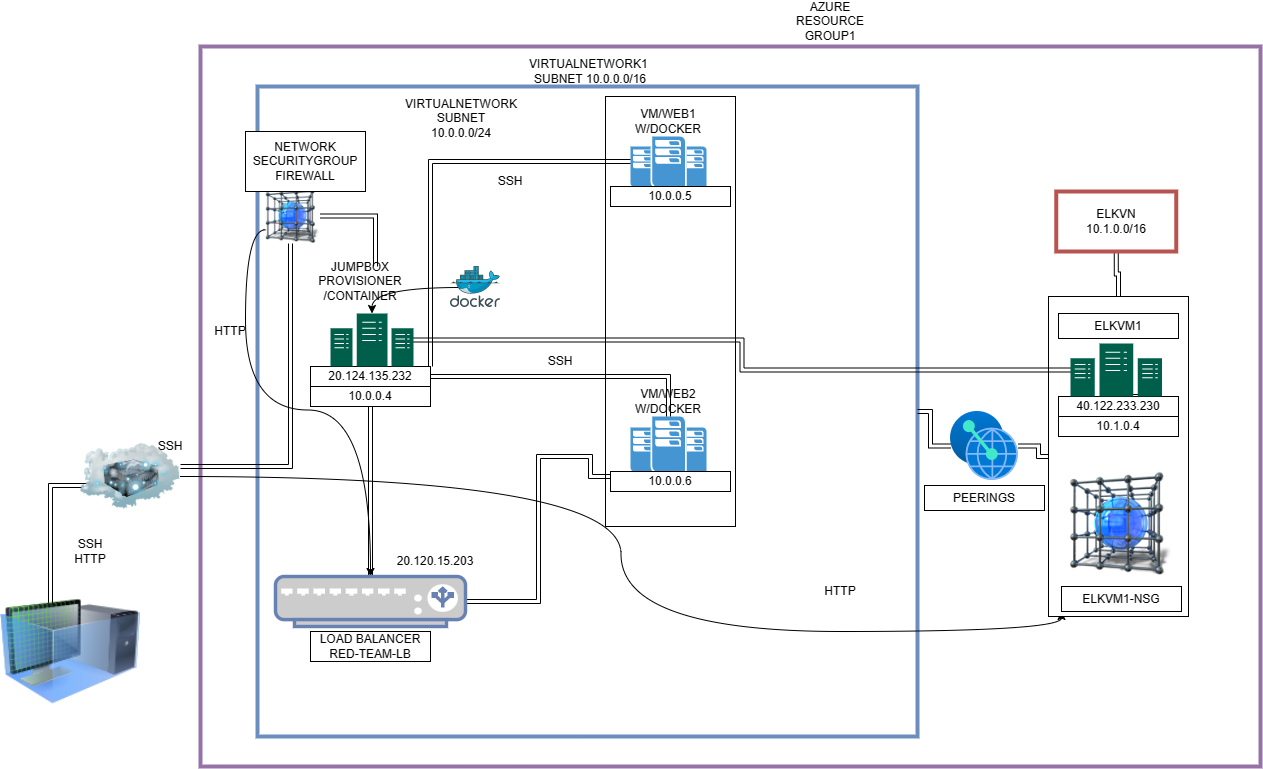

The diagram above was exported from draw.io. Its source (the exported page's mxGraphModel, read from the mxfile embedded in the PNG):
<mxGraphModel dx="1445" dy="1877" grid="1" gridSize="10" guides="1" tooltips="1" connect="1" arrows="1" fold="1" page="1" pageScale="1" pageWidth="850" pageHeight="1100" math="0" shadow="0">
  <root>
    <mxCell id="0" />
    <mxCell id="1" parent="0" />
    <mxCell id="iMAcQstyFE-kUGTluHYN-74" value="" style="rounded=0;whiteSpace=wrap;html=1;fillColor=none;strokeColor=#9673a6;strokeWidth=4;" parent="1" vertex="1">
      <mxGeometry x="130" y="-50" width="1060" height="720" as="geometry" />
    </mxCell>
    <mxCell id="iMAcQstyFE-kUGTluHYN-79" value="" style="rounded=0;whiteSpace=wrap;html=1;strokeWidth=4;fillColor=none;strokeColor=#6c8ebf;" parent="1" vertex="1">
      <mxGeometry x="187" y="-10" width="660" height="650" as="geometry" />
    </mxCell>
    <mxCell id="iMAcQstyFE-kUGTluHYN-97" style="edgeStyle=orthogonalEdgeStyle;curved=1;rounded=0;orthogonalLoop=1;jettySize=auto;html=1;entryX=0;entryY=1;entryDx=0;entryDy=0;" parent="1" source="iMAcQstyFE-kUGTluHYN-16" target="iMAcQstyFE-kUGTluHYN-40" edge="1">
      <mxGeometry relative="1" as="geometry" />
    </mxCell>
    <mxCell id="iMAcQstyFE-kUGTluHYN-72" value="" style="rounded=0;whiteSpace=wrap;html=1;" parent="1" vertex="1">
      <mxGeometry x="535" width="130" height="430" as="geometry" />
    </mxCell>
    <mxCell id="iMAcQstyFE-kUGTluHYN-56" value="" style="rounded=0;whiteSpace=wrap;html=1;" parent="1" vertex="1">
      <mxGeometry x="978" y="200" width="140" height="320" as="geometry" />
    </mxCell>
    <mxCell id="iMAcQstyFE-kUGTluHYN-5" style="edgeStyle=orthogonalEdgeStyle;shape=link;rounded=0;orthogonalLoop=1;jettySize=auto;html=1;" parent="1" edge="1">
      <mxGeometry relative="1" as="geometry">
        <mxPoint x="20" y="389" as="sourcePoint" />
        <mxPoint x="-20" y="509" as="targetPoint" />
      </mxGeometry>
    </mxCell>
    <mxCell id="iMAcQstyFE-kUGTluHYN-7" value="" style="image;html=1;image=img/lib/clip_art/computers/Virtual_Machine_128x128.png" parent="1" vertex="1">
      <mxGeometry x="-70" y="490" width="140" height="130" as="geometry" />
    </mxCell>
    <mxCell id="iMAcQstyFE-kUGTluHYN-8" value="" style="pointerEvents=1;shadow=0;dashed=0;html=1;strokeColor=none;fillColor=#4495D1;labelPosition=center;verticalLabelPosition=bottom;verticalAlign=top;align=center;outlineConnect=0;shape=mxgraph.veeam.data_center;" parent="1" vertex="1">
      <mxGeometry x="560" y="320" width="76" height="55" as="geometry" />
    </mxCell>
    <mxCell id="iMAcQstyFE-kUGTluHYN-23" style="edgeStyle=orthogonalEdgeStyle;shape=link;rounded=0;orthogonalLoop=1;jettySize=auto;html=1;startArrow=none;" parent="1" source="iMAcQstyFE-kUGTluHYN-37" target="iMAcQstyFE-kUGTluHYN-8" edge="1">
      <mxGeometry relative="1" as="geometry" />
    </mxCell>
    <mxCell id="iMAcQstyFE-kUGTluHYN-9" value="" style="pointerEvents=1;shadow=0;dashed=0;html=1;strokeColor=none;fillColor=#4495D1;labelPosition=center;verticalLabelPosition=bottom;verticalAlign=top;align=center;outlineConnect=0;shape=mxgraph.veeam.data_center;" parent="1" vertex="1">
      <mxGeometry x="560" y="40" width="76" height="50" as="geometry" />
    </mxCell>
    <mxCell id="iMAcQstyFE-kUGTluHYN-101" style="edgeStyle=orthogonalEdgeStyle;curved=1;rounded=0;orthogonalLoop=1;jettySize=auto;html=1;exitX=0;exitY=0.75;exitDx=0;exitDy=0;" parent="1" source="iMAcQstyFE-kUGTluHYN-13" target="iMAcQstyFE-kUGTluHYN-20" edge="1">
      <mxGeometry relative="1" as="geometry" />
    </mxCell>
    <mxCell id="iMAcQstyFE-kUGTluHYN-108" style="edgeStyle=orthogonalEdgeStyle;shape=link;rounded=0;orthogonalLoop=1;jettySize=auto;html=1;entryX=0.75;entryY=0;entryDx=0;entryDy=0;" parent="1" source="iMAcQstyFE-kUGTluHYN-13" target="iMAcQstyFE-kUGTluHYN-106" edge="1">
      <mxGeometry relative="1" as="geometry" />
    </mxCell>
    <mxCell id="iMAcQstyFE-kUGTluHYN-13" value="" style="shape=image;html=1;verticalAlign=top;verticalLabelPosition=bottom;labelBackgroundColor=#ffffff;imageAspect=0;aspect=fixed;image=https://cdn1.iconfinder.com/data/icons/DarkGlass_Reworked/128x128/apps/package_network.png" parent="1" vertex="1">
      <mxGeometry x="195" y="92" width="55" height="55" as="geometry" />
    </mxCell>
    <mxCell id="iMAcQstyFE-kUGTluHYN-29" style="edgeStyle=orthogonalEdgeStyle;shape=link;rounded=0;orthogonalLoop=1;jettySize=auto;html=1;startArrow=none;" parent="1" source="iMAcQstyFE-kUGTluHYN-33" edge="1">
      <mxGeometry relative="1" as="geometry">
        <mxPoint x="1078" y="290" as="targetPoint" />
      </mxGeometry>
    </mxCell>
    <mxCell id="iMAcQstyFE-kUGTluHYN-14" value="" style="shape=image;html=1;verticalAlign=top;verticalLabelPosition=bottom;labelBackgroundColor=#ffffff;imageAspect=0;aspect=fixed;image=https://cdn1.iconfinder.com/data/icons/DarkGlass_Reworked/128x128/apps/package_network.png" parent="1" vertex="1">
      <mxGeometry x="999" y="375" width="104" height="104" as="geometry" />
    </mxCell>
    <mxCell id="iMAcQstyFE-kUGTluHYN-17" style="edgeStyle=orthogonalEdgeStyle;shape=link;rounded=0;orthogonalLoop=1;jettySize=auto;html=1;" parent="1" source="iMAcQstyFE-kUGTluHYN-16" target="iMAcQstyFE-kUGTluHYN-13" edge="1">
      <mxGeometry relative="1" as="geometry">
        <Array as="points">
          <mxPoint x="220" y="370" />
        </Array>
      </mxGeometry>
    </mxCell>
    <mxCell id="iMAcQstyFE-kUGTluHYN-16" value="" style="image;html=1;image=img/lib/clip_art/networking/Cloud_Server_128x128.png" parent="1" vertex="1">
      <mxGeometry x="10" y="325" width="100" height="110" as="geometry" />
    </mxCell>
    <mxCell id="iMAcQstyFE-kUGTluHYN-18" style="edgeStyle=orthogonalEdgeStyle;shape=link;rounded=0;orthogonalLoop=1;jettySize=auto;html=1;exitX=0.5;exitY=1;exitDx=0;exitDy=0;" parent="1" source="iMAcQstyFE-kUGTluHYN-14" target="iMAcQstyFE-kUGTluHYN-14" edge="1">
      <mxGeometry relative="1" as="geometry" />
    </mxCell>
    <mxCell id="iMAcQstyFE-kUGTluHYN-21" style="edgeStyle=orthogonalEdgeStyle;shape=link;rounded=0;orthogonalLoop=1;jettySize=auto;html=1;entryX=0.5;entryY=1;entryDx=0;entryDy=0;" parent="1" source="iMAcQstyFE-kUGTluHYN-20" target="iMAcQstyFE-kUGTluHYN-36" edge="1">
      <mxGeometry relative="1" as="geometry">
        <mxPoint x="230" y="340" as="targetPoint" />
        <Array as="points" />
      </mxGeometry>
    </mxCell>
    <mxCell id="iMAcQstyFE-kUGTluHYN-85" style="edgeStyle=orthogonalEdgeStyle;shape=link;rounded=0;orthogonalLoop=1;jettySize=auto;html=1;exitX=1;exitY=0.5;exitDx=0;exitDy=0;exitPerimeter=0;entryX=0.5;entryY=0;entryDx=0;entryDy=0;" parent="1" source="iMAcQstyFE-kUGTluHYN-20" target="iMAcQstyFE-kUGTluHYN-35" edge="1">
      <mxGeometry relative="1" as="geometry">
        <Array as="points">
          <mxPoint x="468" y="505" />
          <mxPoint x="468" y="360" />
          <mxPoint x="520" y="360" />
          <mxPoint x="520" y="380" />
        </Array>
      </mxGeometry>
    </mxCell>
    <mxCell id="iMAcQstyFE-kUGTluHYN-20" value="" style="fontColor=#0066CC;verticalAlign=top;verticalLabelPosition=bottom;labelPosition=center;align=center;html=1;outlineConnect=0;fillColor=#CCCCCC;strokeColor=#6881B3;gradientColor=none;gradientDirection=north;strokeWidth=2;shape=mxgraph.networks.load_balancer;" parent="1" vertex="1">
      <mxGeometry x="205" y="480" width="190" height="50" as="geometry" />
    </mxCell>
    <mxCell id="iMAcQstyFE-kUGTluHYN-31" value="ELKVM1" style="rounded=0;whiteSpace=wrap;html=1;" parent="1" vertex="1">
      <mxGeometry x="988" y="217" width="120" height="25" as="geometry" />
    </mxCell>
    <mxCell id="iMAcQstyFE-kUGTluHYN-32" value="40.122.233.230" style="rounded=0;whiteSpace=wrap;html=1;" parent="1" vertex="1">
      <mxGeometry x="988" y="300" width="120" height="20" as="geometry" />
    </mxCell>
    <mxCell id="iMAcQstyFE-kUGTluHYN-34" value="10.0.0.5" style="rounded=0;whiteSpace=wrap;html=1;" parent="1" vertex="1">
      <mxGeometry x="540" y="90" width="120" height="20" as="geometry" />
    </mxCell>
    <mxCell id="iMAcQstyFE-kUGTluHYN-35" value="10.0.0.6" style="rounded=0;whiteSpace=wrap;html=1;" parent="1" vertex="1">
      <mxGeometry x="540" y="375" width="120" height="20" as="geometry" />
    </mxCell>
    <mxCell id="iMAcQstyFE-kUGTluHYN-36" value="10.0.0.4" style="rounded=0;whiteSpace=wrap;html=1;" parent="1" vertex="1">
      <mxGeometry x="240" y="290" width="120" height="20" as="geometry" />
    </mxCell>
    <mxCell id="iMAcQstyFE-kUGTluHYN-37" value="20.124.135.232" style="rounded=0;whiteSpace=wrap;html=1;" parent="1" vertex="1">
      <mxGeometry x="240" y="270" width="120" height="20" as="geometry" />
    </mxCell>
    <mxCell id="iMAcQstyFE-kUGTluHYN-38" value="" style="edgeStyle=orthogonalEdgeStyle;shape=link;rounded=0;orthogonalLoop=1;jettySize=auto;html=1;endArrow=none;" parent="1" source="iMAcQstyFE-kUGTluHYN-9" target="iMAcQstyFE-kUGTluHYN-37" edge="1">
      <mxGeometry relative="1" as="geometry">
        <mxPoint x="349" y="155" as="sourcePoint" />
        <mxPoint x="278" y="240" as="targetPoint" />
        <Array as="points">
          <mxPoint x="360" y="65" />
        </Array>
      </mxGeometry>
    </mxCell>
    <mxCell id="iMAcQstyFE-kUGTluHYN-40" value="ELKVM1-NSG" style="rounded=0;whiteSpace=wrap;html=1;" parent="1" vertex="1">
      <mxGeometry x="991" y="490" width="120" height="25" as="geometry" />
    </mxCell>
    <mxCell id="iMAcQstyFE-kUGTluHYN-42" value="LOAD BALANCER&lt;br&gt;RED-TEAM-LB" style="rounded=0;whiteSpace=wrap;html=1;" parent="1" vertex="1">
      <mxGeometry x="240" y="535" width="120" height="30" as="geometry" />
    </mxCell>
    <mxCell id="iMAcQstyFE-kUGTluHYN-46" value="NETWORK&lt;br&gt;SECURITYGROUP&lt;br&gt;FIREWALL" style="rounded=0;whiteSpace=wrap;html=1;" parent="1" vertex="1">
      <mxGeometry x="175" y="35" width="120" height="60" as="geometry" />
    </mxCell>
    <mxCell id="iMAcQstyFE-kUGTluHYN-86" style="edgeStyle=orthogonalEdgeStyle;shape=link;rounded=0;orthogonalLoop=1;jettySize=auto;html=1;" parent="1" source="iMAcQstyFE-kUGTluHYN-50" target="iMAcQstyFE-kUGTluHYN-56" edge="1">
      <mxGeometry relative="1" as="geometry" />
    </mxCell>
    <mxCell id="iMAcQstyFE-kUGTluHYN-113" style="edgeStyle=orthogonalEdgeStyle;shape=link;rounded=0;orthogonalLoop=1;jettySize=auto;html=1;" parent="1" source="iMAcQstyFE-kUGTluHYN-50" target="iMAcQstyFE-kUGTluHYN-79" edge="1">
      <mxGeometry relative="1" as="geometry" />
    </mxCell>
    <mxCell id="iMAcQstyFE-kUGTluHYN-50" value="" style="aspect=fixed;html=1;points=[];align=center;image;fontSize=12;image=img/lib/azure2/other/Peering_Service.svg;" parent="1" vertex="1">
      <mxGeometry x="880" y="315" width="68" height="69" as="geometry" />
    </mxCell>
    <mxCell id="iMAcQstyFE-kUGTluHYN-33" value="10.1.0.4" style="rounded=0;whiteSpace=wrap;html=1;" parent="1" vertex="1">
      <mxGeometry x="988" y="320" width="120" height="20" as="geometry" />
    </mxCell>
    <mxCell id="iMAcQstyFE-kUGTluHYN-58" value="PEERINGS" style="rounded=0;whiteSpace=wrap;html=1;" parent="1" vertex="1">
      <mxGeometry x="854" y="389" width="120" height="25" as="geometry" />
    </mxCell>
    <mxCell id="iMAcQstyFE-kUGTluHYN-63" value="SSH&lt;br&gt;HTTP" style="text;html=1;strokeColor=none;fillColor=none;align=center;verticalAlign=middle;whiteSpace=wrap;rounded=0;" parent="1" vertex="1">
      <mxGeometry x="-10" y="440" width="60" height="30" as="geometry" />
    </mxCell>
    <mxCell id="iMAcQstyFE-kUGTluHYN-64" value="SSH" style="text;html=1;strokeColor=none;fillColor=none;align=center;verticalAlign=middle;whiteSpace=wrap;rounded=0;" parent="1" vertex="1">
      <mxGeometry x="70" y="335" width="60" height="30" as="geometry" />
    </mxCell>
    <mxCell id="iMAcQstyFE-kUGTluHYN-67" value="SSH" style="text;html=1;strokeColor=none;fillColor=none;align=center;verticalAlign=middle;whiteSpace=wrap;rounded=0;" parent="1" vertex="1">
      <mxGeometry x="410" y="70" width="60" height="30" as="geometry" />
    </mxCell>
    <mxCell id="iMAcQstyFE-kUGTluHYN-68" value="SSH" style="text;html=1;strokeColor=none;fillColor=none;align=center;verticalAlign=middle;whiteSpace=wrap;rounded=0;" parent="1" vertex="1">
      <mxGeometry x="460" y="250" width="60" height="30" as="geometry" />
    </mxCell>
    <mxCell id="iMAcQstyFE-kUGTluHYN-69" value="VM/WEB1&lt;br&gt;W/DOCKER" style="text;html=1;strokeColor=none;fillColor=none;align=center;verticalAlign=middle;whiteSpace=wrap;rounded=0;" parent="1" vertex="1">
      <mxGeometry x="568" y="10" width="60" height="30" as="geometry" />
    </mxCell>
    <mxCell id="iMAcQstyFE-kUGTluHYN-70" value="VM/WEB2&lt;br&gt;W/DOCKER" style="text;html=1;strokeColor=none;fillColor=none;align=center;verticalAlign=middle;whiteSpace=wrap;rounded=0;" parent="1" vertex="1">
      <mxGeometry x="568" y="290" width="60" height="30" as="geometry" />
    </mxCell>
    <mxCell id="iMAcQstyFE-kUGTluHYN-71" value="20.120.15.203" style="text;html=1;strokeColor=none;fillColor=none;align=center;verticalAlign=middle;whiteSpace=wrap;rounded=0;" parent="1" vertex="1">
      <mxGeometry x="335" y="450" width="60" height="30" as="geometry" />
    </mxCell>
    <mxCell id="iMAcQstyFE-kUGTluHYN-81" value="VIRTUALNETWORK1&amp;nbsp;&lt;br&gt;SUBNET 10.0.0.0/16" style="text;html=1;strokeColor=none;fillColor=none;align=center;verticalAlign=middle;whiteSpace=wrap;rounded=0;" parent="1" vertex="1">
      <mxGeometry x="490" y="-40" width="60" height="30" as="geometry" />
    </mxCell>
    <mxCell id="iMAcQstyFE-kUGTluHYN-82" value="AZURE RESOURCE GROUP1" style="text;html=1;strokeColor=none;fillColor=none;align=center;verticalAlign=middle;whiteSpace=wrap;rounded=0;" parent="1" vertex="1">
      <mxGeometry x="730" y="-90" width="60" height="30" as="geometry" />
    </mxCell>
    <mxCell id="iMAcQstyFE-kUGTluHYN-84" value="VIRTUALNETWORK&lt;br&gt;SUBNET 10.0.0.0/24" style="text;html=1;strokeColor=none;fillColor=none;align=center;verticalAlign=middle;whiteSpace=wrap;rounded=0;" parent="1" vertex="1">
      <mxGeometry x="361" y="7" width="60" height="30" as="geometry" />
    </mxCell>
    <mxCell id="iMAcQstyFE-kUGTluHYN-112" style="edgeStyle=orthogonalEdgeStyle;shape=link;rounded=0;orthogonalLoop=1;jettySize=auto;html=1;" parent="1" source="iMAcQstyFE-kUGTluHYN-87" target="iMAcQstyFE-kUGTluHYN-90" edge="1">
      <mxGeometry relative="1" as="geometry" />
    </mxCell>
    <mxCell id="iMAcQstyFE-kUGTluHYN-87" value="" style="sketch=0;pointerEvents=1;shadow=0;dashed=0;html=1;strokeColor=none;fillColor=#005F4B;labelPosition=center;verticalLabelPosition=bottom;verticalAlign=top;align=center;outlineConnect=0;shape=mxgraph.veeam2.datacenter;" parent="1" vertex="1">
      <mxGeometry x="1000" y="247" width="91.5" height="53" as="geometry" />
    </mxCell>
    <mxCell id="iMAcQstyFE-kUGTluHYN-90" value="" style="sketch=0;pointerEvents=1;shadow=0;dashed=0;html=1;strokeColor=none;fillColor=#005F4B;labelPosition=center;verticalLabelPosition=bottom;verticalAlign=top;align=center;outlineConnect=0;shape=mxgraph.veeam2.datacenter;" parent="1" vertex="1">
      <mxGeometry x="260" y="217" width="83" height="53" as="geometry" />
    </mxCell>
    <mxCell id="iMAcQstyFE-kUGTluHYN-96" value="HTTP" style="text;html=1;strokeColor=none;fillColor=none;align=center;verticalAlign=middle;whiteSpace=wrap;rounded=0;" parent="1" vertex="1">
      <mxGeometry x="130" y="220" width="60" height="30" as="geometry" />
    </mxCell>
    <mxCell id="iMAcQstyFE-kUGTluHYN-98" value="HTTP" style="text;html=1;strokeColor=none;fillColor=none;align=center;verticalAlign=middle;whiteSpace=wrap;rounded=0;" parent="1" vertex="1">
      <mxGeometry x="740" y="480" width="60" height="30" as="geometry" />
    </mxCell>
    <mxCell id="iMAcQstyFE-kUGTluHYN-103" style="edgeStyle=orthogonalEdgeStyle;curved=1;rounded=0;orthogonalLoop=1;jettySize=auto;html=1;" parent="1" target="iMAcQstyFE-kUGTluHYN-90" edge="1">
      <mxGeometry relative="1" as="geometry">
        <mxPoint x="390" y="191" as="sourcePoint" />
      </mxGeometry>
    </mxCell>
    <mxCell id="iMAcQstyFE-kUGTluHYN-106" value="JUMPBOX&lt;br&gt;PROVISIONER&lt;br&gt;/CONTAINER" style="text;html=1;strokeColor=none;fillColor=none;align=center;verticalAlign=middle;whiteSpace=wrap;rounded=0;" parent="1" vertex="1">
      <mxGeometry x="260" y="170" width="60" height="30" as="geometry" />
    </mxCell>
    <mxCell id="iMAcQstyFE-kUGTluHYN-118" style="edgeStyle=orthogonalEdgeStyle;shape=link;rounded=0;orthogonalLoop=1;jettySize=auto;html=1;exitX=0.5;exitY=1;exitDx=0;exitDy=0;" parent="1" source="iMAcQstyFE-kUGTluHYN-115" target="iMAcQstyFE-kUGTluHYN-56" edge="1">
      <mxGeometry relative="1" as="geometry" />
    </mxCell>
    <mxCell id="iMAcQstyFE-kUGTluHYN-115" value="ELKVN&lt;br&gt;10.1.0.0/16" style="rounded=0;whiteSpace=wrap;html=1;strokeWidth=4;fillColor=none;strokeColor=#b85450;" parent="1" vertex="1">
      <mxGeometry x="985.75" y="95" width="120" height="60" as="geometry" />
    </mxCell>
    <mxCell id="iMAcQstyFE-kUGTluHYN-116" value="" style="sketch=0;aspect=fixed;html=1;points=[];align=center;image;fontSize=12;image=img/lib/mscae/Docker.svg;strokeWidth=1;fillColor=none;" parent="1" vertex="1">
      <mxGeometry x="380" y="170" width="50" height="41" as="geometry" />
    </mxCell>
  </root>
</mxGraphModel>